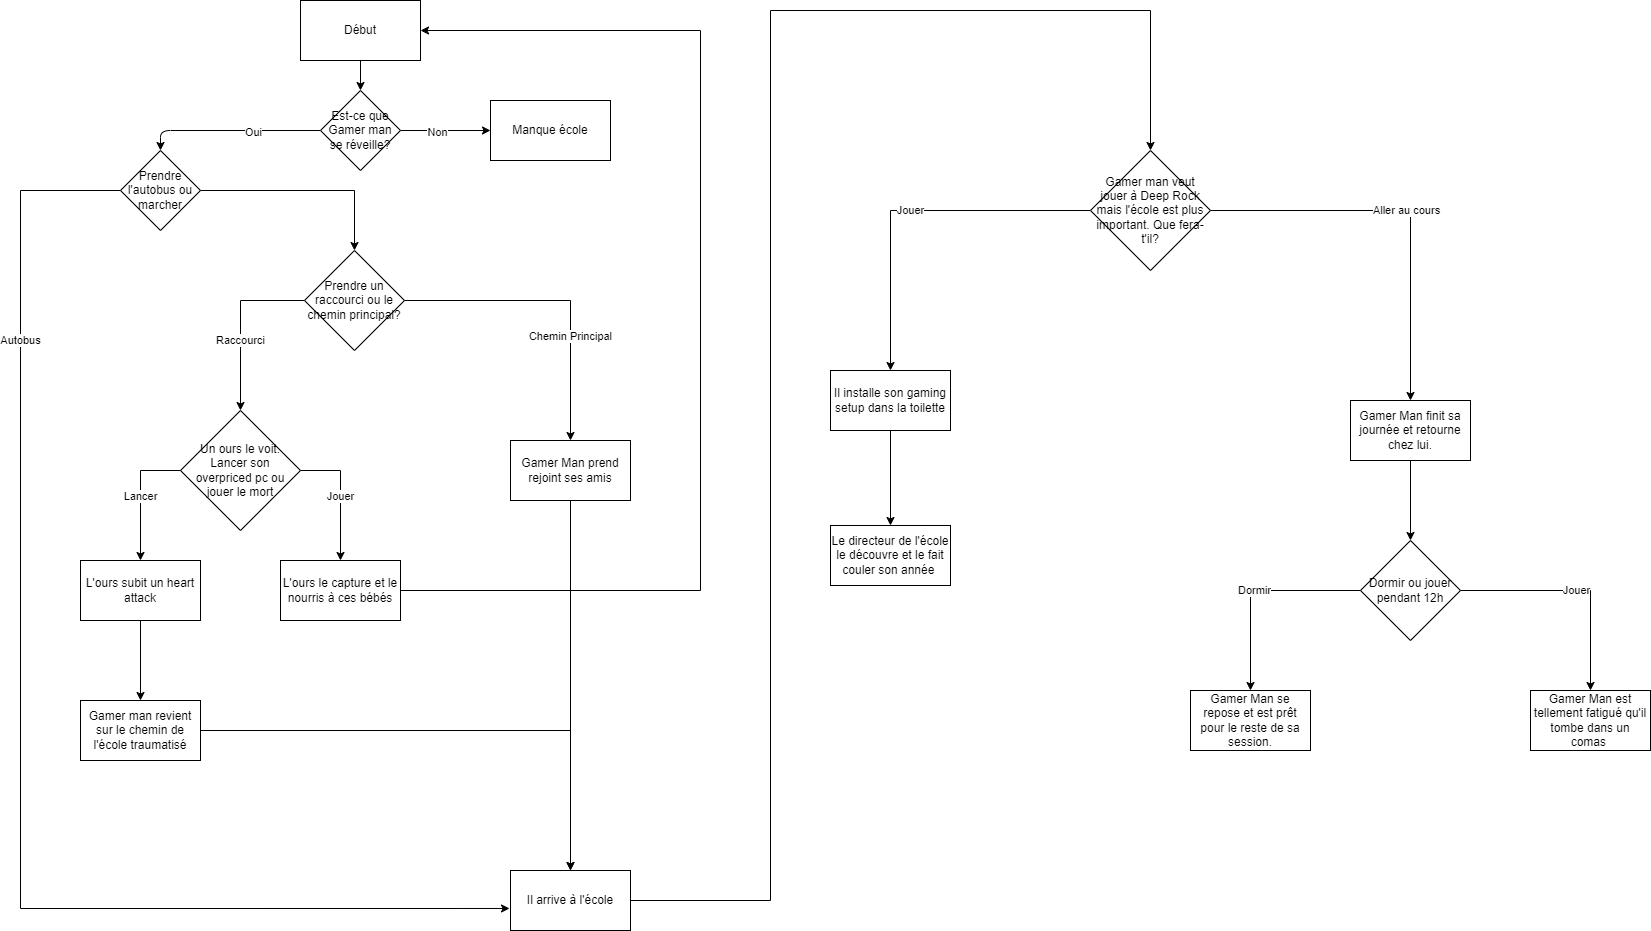

The diagram above was exported from draw.io. Its source (the exported page's mxGraphModel, read from the mxfile embedded in the PNG):
<mxGraphModel dx="2844" dy="1508" grid="1" gridSize="10" guides="1" tooltips="1" connect="1" arrows="1" fold="1" page="1" pageScale="1" pageWidth="827" pageHeight="1169" math="0" shadow="0">
  <root>
    <mxCell id="0" />
    <mxCell id="1" parent="0" />
    <mxCell id="73" style="edgeStyle=none;html=1;exitX=0.5;exitY=1;exitDx=0;exitDy=0;" parent="1" source="3" target="67" edge="1">
      <mxGeometry relative="1" as="geometry" />
    </mxCell>
    <mxCell id="3" value="Début" style="rounded=0;whiteSpace=wrap;html=1;" parent="1" vertex="1">
      <mxGeometry x="360" width="120" height="60" as="geometry" />
    </mxCell>
    <mxCell id="15" value="" style="edgeStyle=orthogonalEdgeStyle;rounded=0;orthogonalLoop=1;jettySize=auto;html=1;" parent="1" edge="1">
      <mxGeometry relative="1" as="geometry">
        <mxPoint x="289.99999999999955" y="370" as="sourcePoint" />
      </mxGeometry>
    </mxCell>
    <mxCell id="19" value="" style="edgeStyle=orthogonalEdgeStyle;rounded=0;orthogonalLoop=1;jettySize=auto;html=1;" parent="1" edge="1">
      <mxGeometry relative="1" as="geometry">
        <mxPoint x="290.00000000000045" y="510" as="sourcePoint" />
      </mxGeometry>
    </mxCell>
    <mxCell id="20" value="" style="edgeStyle=orthogonalEdgeStyle;rounded=0;orthogonalLoop=1;jettySize=auto;html=1;" parent="1" edge="1">
      <mxGeometry relative="1" as="geometry">
        <mxPoint x="390.00000000000045" y="650" as="targetPoint" />
      </mxGeometry>
    </mxCell>
    <mxCell id="26" value="" style="edgeStyle=orthogonalEdgeStyle;rounded=0;orthogonalLoop=1;jettySize=auto;html=1;" parent="1" edge="1">
      <mxGeometry relative="1" as="geometry">
        <mxPoint x="170.00000000000045" y="710" as="sourcePoint" />
      </mxGeometry>
    </mxCell>
    <mxCell id="28" value="" style="edgeStyle=orthogonalEdgeStyle;rounded=0;orthogonalLoop=1;jettySize=auto;html=1;" parent="1" edge="1">
      <mxGeometry relative="1" as="geometry">
        <mxPoint x="389.99999999999955" y="790" as="targetPoint" />
      </mxGeometry>
    </mxCell>
    <mxCell id="30" value="" style="edgeStyle=orthogonalEdgeStyle;rounded=0;orthogonalLoop=1;jettySize=auto;html=1;" parent="1" edge="1">
      <mxGeometry relative="1" as="geometry">
        <mxPoint x="170.00000000000045" y="850" as="sourcePoint" />
      </mxGeometry>
    </mxCell>
    <mxCell id="72" style="edgeStyle=none;html=1;exitX=1;exitY=0.5;exitDx=0;exitDy=0;entryX=0;entryY=0.5;entryDx=0;entryDy=0;" parent="1" source="67" target="70" edge="1">
      <mxGeometry relative="1" as="geometry" />
    </mxCell>
    <mxCell id="74" value="Non" style="edgeLabel;html=1;align=center;verticalAlign=middle;resizable=0;points=[];" parent="72" vertex="1" connectable="0">
      <mxGeometry x="-0.0943" y="-1" relative="1" as="geometry">
        <mxPoint x="-4" as="offset" />
      </mxGeometry>
    </mxCell>
    <mxCell id="75" style="edgeStyle=none;html=1;exitX=0;exitY=0.5;exitDx=0;exitDy=0;entryX=0.5;entryY=0;entryDx=0;entryDy=0;" parent="1" source="67" edge="1">
      <mxGeometry relative="1" as="geometry">
        <mxPoint x="220" y="150" as="targetPoint" />
        <Array as="points">
          <mxPoint x="220" y="130" />
        </Array>
      </mxGeometry>
    </mxCell>
    <mxCell id="76" value="Oui" style="edgeLabel;html=1;align=center;verticalAlign=middle;resizable=0;points=[];" parent="75" vertex="1" connectable="0">
      <mxGeometry x="-0.2448" y="1" relative="1" as="geometry">
        <mxPoint as="offset" />
      </mxGeometry>
    </mxCell>
    <mxCell id="67" value="Est-ce que Gamer man se réveille?" style="rhombus;whiteSpace=wrap;html=1;" parent="1" vertex="1">
      <mxGeometry x="380" y="90" width="80" height="80" as="geometry" />
    </mxCell>
    <mxCell id="70" value="Manque école&lt;br&gt;" style="whiteSpace=wrap;html=1;" parent="1" vertex="1">
      <mxGeometry x="550" y="100" width="120" height="60" as="geometry" />
    </mxCell>
    <mxCell id="A52wkPe0B8_iR00Ldrza-96" style="edgeStyle=orthogonalEdgeStyle;rounded=0;orthogonalLoop=1;jettySize=auto;html=1;exitX=1;exitY=0.5;exitDx=0;exitDy=0;entryX=0.5;entryY=0;entryDx=0;entryDy=0;" parent="1" source="77" target="92" edge="1">
      <mxGeometry relative="1" as="geometry">
        <mxPoint x="350" y="190" as="targetPoint" />
      </mxGeometry>
    </mxCell>
    <mxCell id="A52wkPe0B8_iR00Ldrza-97" value="Autobus&lt;br&gt;" style="edgeStyle=orthogonalEdgeStyle;rounded=0;orthogonalLoop=1;jettySize=auto;html=1;exitX=0;exitY=0.5;exitDx=0;exitDy=0;entryX=-0.008;entryY=0.633;entryDx=0;entryDy=0;entryPerimeter=0;" parent="1" source="77" target="82" edge="1">
      <mxGeometry x="-0.6175" relative="1" as="geometry">
        <mxPoint x="60" y="904" as="targetPoint" />
        <Array as="points">
          <mxPoint x="80" y="190" />
          <mxPoint x="80" y="908" />
        </Array>
        <mxPoint as="offset" />
      </mxGeometry>
    </mxCell>
    <mxCell id="77" value="Prendre l'autobus ou&lt;br&gt;marcher" style="rhombus;whiteSpace=wrap;html=1;" parent="1" vertex="1">
      <mxGeometry x="180" y="150" width="80" height="80" as="geometry" />
    </mxCell>
    <mxCell id="A52wkPe0B8_iR00Ldrza-116" style="edgeStyle=orthogonalEdgeStyle;rounded=0;orthogonalLoop=1;jettySize=auto;html=1;exitX=1;exitY=0.5;exitDx=0;exitDy=0;" parent="1" source="82" target="A52wkPe0B8_iR00Ldrza-119" edge="1">
      <mxGeometry relative="1" as="geometry">
        <mxPoint x="1095" y="160" as="targetPoint" />
        <Array as="points">
          <mxPoint x="830" y="900" />
          <mxPoint x="830" y="10" />
          <mxPoint x="1210" y="10" />
        </Array>
      </mxGeometry>
    </mxCell>
    <mxCell id="82" value="Il arrive à l'école" style="whiteSpace=wrap;html=1;" parent="1" vertex="1">
      <mxGeometry x="570" y="870" width="120" height="60" as="geometry" />
    </mxCell>
    <mxCell id="A52wkPe0B8_iR00Ldrza-98" value="Raccourci" style="edgeStyle=orthogonalEdgeStyle;rounded=0;orthogonalLoop=1;jettySize=auto;html=1;exitX=0;exitY=0.5;exitDx=0;exitDy=0;entryX=0.5;entryY=0;entryDx=0;entryDy=0;" parent="1" source="92" edge="1">
      <mxGeometry x="0.1954" relative="1" as="geometry">
        <mxPoint x="300" y="410" as="targetPoint" />
        <mxPoint as="offset" />
      </mxGeometry>
    </mxCell>
    <mxCell id="A52wkPe0B8_iR00Ldrza-106" value="Chemin Principal" style="edgeStyle=orthogonalEdgeStyle;rounded=0;orthogonalLoop=1;jettySize=auto;html=1;" parent="1" source="92" target="A52wkPe0B8_iR00Ldrza-105" edge="1">
      <mxGeometry x="0.3243" relative="1" as="geometry">
        <mxPoint as="offset" />
      </mxGeometry>
    </mxCell>
    <mxCell id="92" value="Prendre un raccourci ou le chemin principal?" style="rhombus;whiteSpace=wrap;html=1;" parent="1" vertex="1">
      <mxGeometry x="364" y="250" width="100" height="100" as="geometry" />
    </mxCell>
    <mxCell id="A52wkPe0B8_iR00Ldrza-100" value="Lancer&lt;br&gt;" style="edgeStyle=orthogonalEdgeStyle;rounded=0;orthogonalLoop=1;jettySize=auto;html=1;exitX=0;exitY=0.5;exitDx=0;exitDy=0;entryX=0.5;entryY=0;entryDx=0;entryDy=0;" parent="1" source="93" target="94" edge="1">
      <mxGeometry relative="1" as="geometry" />
    </mxCell>
    <mxCell id="A52wkPe0B8_iR00Ldrza-103" value="Jouer" style="edgeStyle=orthogonalEdgeStyle;rounded=0;orthogonalLoop=1;jettySize=auto;html=1;exitX=1;exitY=0.5;exitDx=0;exitDy=0;" parent="1" source="93" target="A52wkPe0B8_iR00Ldrza-104" edge="1">
      <mxGeometry relative="1" as="geometry">
        <mxPoint x="400" y="560" as="targetPoint" />
      </mxGeometry>
    </mxCell>
    <mxCell id="93" value="Un ours le voit. Lancer son overpriced pc ou jouer le mort" style="rhombus;whiteSpace=wrap;html=1;" parent="1" vertex="1">
      <mxGeometry x="240" y="410" width="120" height="120" as="geometry" />
    </mxCell>
    <mxCell id="A52wkPe0B8_iR00Ldrza-113" value="" style="edgeStyle=orthogonalEdgeStyle;rounded=0;orthogonalLoop=1;jettySize=auto;html=1;" parent="1" source="94" target="A52wkPe0B8_iR00Ldrza-112" edge="1">
      <mxGeometry relative="1" as="geometry" />
    </mxCell>
    <mxCell id="94" value="L'ours subit un heart attack" style="whiteSpace=wrap;html=1;" parent="1" vertex="1">
      <mxGeometry x="140" y="560" width="120" height="60" as="geometry" />
    </mxCell>
    <mxCell id="A52wkPe0B8_iR00Ldrza-111" style="edgeStyle=orthogonalEdgeStyle;rounded=0;orthogonalLoop=1;jettySize=auto;html=1;exitX=1;exitY=0.5;exitDx=0;exitDy=0;entryX=1;entryY=0.5;entryDx=0;entryDy=0;" parent="1" source="A52wkPe0B8_iR00Ldrza-104" target="3" edge="1">
      <mxGeometry relative="1" as="geometry">
        <mxPoint x="750" y="50" as="targetPoint" />
        <Array as="points">
          <mxPoint x="760" y="590" />
          <mxPoint x="760" y="30" />
        </Array>
      </mxGeometry>
    </mxCell>
    <mxCell id="A52wkPe0B8_iR00Ldrza-104" value="L'ours le capture et le nourris à ces bébés" style="rounded=0;whiteSpace=wrap;html=1;" parent="1" vertex="1">
      <mxGeometry x="340" y="560" width="120" height="60" as="geometry" />
    </mxCell>
    <mxCell id="A52wkPe0B8_iR00Ldrza-115" style="edgeStyle=orthogonalEdgeStyle;rounded=0;orthogonalLoop=1;jettySize=auto;html=1;exitX=0.5;exitY=1;exitDx=0;exitDy=0;entryX=0.5;entryY=0;entryDx=0;entryDy=0;" parent="1" source="A52wkPe0B8_iR00Ldrza-105" target="82" edge="1">
      <mxGeometry relative="1" as="geometry" />
    </mxCell>
    <mxCell id="A52wkPe0B8_iR00Ldrza-105" value="Gamer Man prend rejoint ses amis" style="whiteSpace=wrap;html=1;" parent="1" vertex="1">
      <mxGeometry x="570" y="440" width="120" height="60" as="geometry" />
    </mxCell>
    <mxCell id="A52wkPe0B8_iR00Ldrza-114" style="edgeStyle=orthogonalEdgeStyle;rounded=0;orthogonalLoop=1;jettySize=auto;html=1;exitX=1;exitY=0.5;exitDx=0;exitDy=0;entryX=0.5;entryY=0;entryDx=0;entryDy=0;" parent="1" source="A52wkPe0B8_iR00Ldrza-112" target="82" edge="1">
      <mxGeometry relative="1" as="geometry" />
    </mxCell>
    <mxCell id="A52wkPe0B8_iR00Ldrza-112" value="Gamer man revient sur le chemin de l'école traumatisé" style="whiteSpace=wrap;html=1;" parent="1" vertex="1">
      <mxGeometry x="140" y="700" width="120" height="60" as="geometry" />
    </mxCell>
    <mxCell id="A52wkPe0B8_iR00Ldrza-121" value="Jouer" style="edgeStyle=orthogonalEdgeStyle;rounded=0;orthogonalLoop=1;jettySize=auto;html=1;" parent="1" source="A52wkPe0B8_iR00Ldrza-119" target="A52wkPe0B8_iR00Ldrza-120" edge="1">
      <mxGeometry relative="1" as="geometry" />
    </mxCell>
    <mxCell id="A52wkPe0B8_iR00Ldrza-123" value="Aller au cours" style="edgeStyle=orthogonalEdgeStyle;rounded=0;orthogonalLoop=1;jettySize=auto;html=1;" parent="1" source="A52wkPe0B8_iR00Ldrza-119" target="A52wkPe0B8_iR00Ldrza-122" edge="1">
      <mxGeometry relative="1" as="geometry" />
    </mxCell>
    <mxCell id="A52wkPe0B8_iR00Ldrza-119" value="Gamer man veut jouer à Deep Rock mais l'école est plus important. Que fera-t'il?" style="rhombus;whiteSpace=wrap;html=1;" parent="1" vertex="1">
      <mxGeometry x="1150" y="150" width="120" height="120" as="geometry" />
    </mxCell>
    <mxCell id="A52wkPe0B8_iR00Ldrza-125" value="" style="edgeStyle=orthogonalEdgeStyle;rounded=0;orthogonalLoop=1;jettySize=auto;html=1;" parent="1" source="A52wkPe0B8_iR00Ldrza-120" target="A52wkPe0B8_iR00Ldrza-124" edge="1">
      <mxGeometry relative="1" as="geometry" />
    </mxCell>
    <mxCell id="A52wkPe0B8_iR00Ldrza-120" value="Il installe son gaming setup dans la toilette" style="whiteSpace=wrap;html=1;" parent="1" vertex="1">
      <mxGeometry x="890" y="370" width="120" height="60" as="geometry" />
    </mxCell>
    <mxCell id="A52wkPe0B8_iR00Ldrza-127" value="" style="edgeStyle=orthogonalEdgeStyle;rounded=0;orthogonalLoop=1;jettySize=auto;html=1;" parent="1" source="A52wkPe0B8_iR00Ldrza-122" edge="1">
      <mxGeometry relative="1" as="geometry">
        <mxPoint x="1470" y="540" as="targetPoint" />
      </mxGeometry>
    </mxCell>
    <mxCell id="A52wkPe0B8_iR00Ldrza-122" value="Gamer Man finit sa journée et retourne chez lui." style="whiteSpace=wrap;html=1;" parent="1" vertex="1">
      <mxGeometry x="1410" y="400" width="120" height="60" as="geometry" />
    </mxCell>
    <mxCell id="A52wkPe0B8_iR00Ldrza-124" value="Le directeur de l'école le découvre et le fait couler son année&amp;nbsp;" style="whiteSpace=wrap;html=1;" parent="1" vertex="1">
      <mxGeometry x="890" y="525" width="120" height="60" as="geometry" />
    </mxCell>
    <mxCell id="A52wkPe0B8_iR00Ldrza-129" value="Dormir" style="edgeStyle=orthogonalEdgeStyle;rounded=0;orthogonalLoop=1;jettySize=auto;html=1;exitX=0;exitY=0.5;exitDx=0;exitDy=0;" parent="1" source="A52wkPe0B8_iR00Ldrza-128" edge="1">
      <mxGeometry relative="1" as="geometry">
        <mxPoint x="1310" y="690" as="targetPoint" />
      </mxGeometry>
    </mxCell>
    <mxCell id="A52wkPe0B8_iR00Ldrza-132" value="Jouer" style="edgeStyle=orthogonalEdgeStyle;rounded=0;orthogonalLoop=1;jettySize=auto;html=1;" parent="1" source="A52wkPe0B8_iR00Ldrza-128" target="A52wkPe0B8_iR00Ldrza-131" edge="1">
      <mxGeometry relative="1" as="geometry" />
    </mxCell>
    <mxCell id="A52wkPe0B8_iR00Ldrza-128" value="Dormir ou jouer pendant 12h" style="rhombus;whiteSpace=wrap;html=1;" parent="1" vertex="1">
      <mxGeometry x="1420" y="540" width="100" height="100" as="geometry" />
    </mxCell>
    <mxCell id="A52wkPe0B8_iR00Ldrza-130" value="Gamer Man se repose et est prêt pour le reste de sa session." style="rounded=0;whiteSpace=wrap;html=1;" parent="1" vertex="1">
      <mxGeometry x="1250" y="690" width="120" height="60" as="geometry" />
    </mxCell>
    <mxCell id="A52wkPe0B8_iR00Ldrza-131" value="Gamer Man est tellement fatigué qu'il tombe dans un comas&amp;nbsp;" style="whiteSpace=wrap;html=1;" parent="1" vertex="1">
      <mxGeometry x="1590" y="690" width="120" height="60" as="geometry" />
    </mxCell>
  </root>
</mxGraphModel>